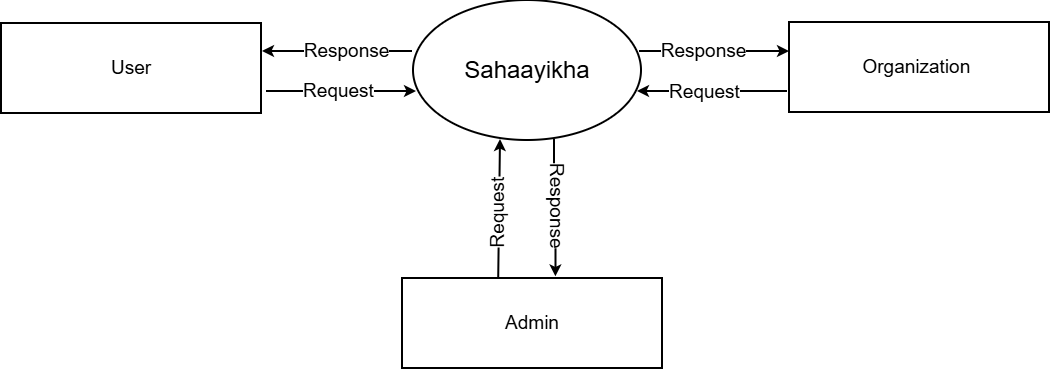

The diagram above was exported from draw.io. Its source (the exported page's mxGraphModel, read from the mxfile embedded in the PNG):
<mxGraphModel dx="1303" dy="703" grid="1" gridSize="10" guides="1" tooltips="1" connect="1" arrows="1" fold="1" page="1" pageScale="1" pageWidth="827" pageHeight="1169" background="#ffffff" math="0" shadow="0">
  <root>
    <mxCell id="0" />
    <mxCell id="1" parent="0" />
    <mxCell id="wo9pAcAKqWzTR-ScjUQT-8" style="edgeStyle=orthogonalEdgeStyle;rounded=0;orthogonalLoop=1;jettySize=auto;html=1;entryX=1;entryY=0.5;entryDx=0;entryDy=0;strokeWidth=2;fontSize=19;" parent="1" edge="1">
      <mxGeometry relative="1" as="geometry">
        <mxPoint x="491" y="351" as="sourcePoint" />
        <mxPoint x="341" y="351" as="targetPoint" />
      </mxGeometry>
    </mxCell>
    <mxCell id="9R1bSuNr-D7umqtYZVWu-3" value="Response" style="edgeLabel;html=1;align=center;verticalAlign=middle;resizable=0;points=[];fontSize=19;" parent="wo9pAcAKqWzTR-ScjUQT-8" vertex="1" connectable="0">
      <mxGeometry x="-0.0948" y="1" relative="1" as="geometry">
        <mxPoint x="1" y="-2" as="offset" />
      </mxGeometry>
    </mxCell>
    <mxCell id="wo9pAcAKqWzTR-ScjUQT-12" style="edgeStyle=orthogonalEdgeStyle;rounded=0;orthogonalLoop=1;jettySize=auto;html=1;entryX=0.59;entryY=-0.018;entryDx=0;entryDy=0;strokeWidth=2;fontSize=19;entryPerimeter=0;" parent="1" target="9R1bSuNr-D7umqtYZVWu-1" edge="1">
      <mxGeometry relative="1" as="geometry">
        <mxPoint x="633" y="439" as="sourcePoint" />
        <mxPoint x="633" y="559" as="targetPoint" />
      </mxGeometry>
    </mxCell>
    <mxCell id="9R1bSuNr-D7umqtYZVWu-10" value="Response" style="edgeLabel;html=1;align=center;verticalAlign=middle;resizable=0;points=[];rotation=90;fontSize=19;" parent="wo9pAcAKqWzTR-ScjUQT-12" vertex="1" connectable="0">
      <mxGeometry x="-0.2133" y="-2" relative="1" as="geometry">
        <mxPoint x="5" y="11" as="offset" />
      </mxGeometry>
    </mxCell>
    <mxCell id="wo9pAcAKqWzTR-ScjUQT-3" value="&lt;font style=&quot;font-size: 24px;&quot;&gt;Sahaayikha&lt;/font&gt;" style="ellipse;whiteSpace=wrap;html=1;strokeWidth=2;fontSize=19;" parent="1" vertex="1">
      <mxGeometry x="492" y="300" width="228" height="140" as="geometry" />
    </mxCell>
    <mxCell id="wo9pAcAKqWzTR-ScjUQT-9" style="edgeStyle=orthogonalEdgeStyle;rounded=0;orthogonalLoop=1;jettySize=auto;html=1;entryX=0;entryY=0.5;entryDx=0;entryDy=0;strokeWidth=2;fontSize=19;" parent="1" edge="1">
      <mxGeometry relative="1" as="geometry">
        <mxPoint x="345" y="391" as="sourcePoint" />
        <mxPoint x="495" y="391" as="targetPoint" />
      </mxGeometry>
    </mxCell>
    <mxCell id="9R1bSuNr-D7umqtYZVWu-4" value="Request" style="edgeLabel;html=1;align=center;verticalAlign=middle;resizable=0;points=[];fontSize=19;" parent="wo9pAcAKqWzTR-ScjUQT-9" vertex="1" connectable="0">
      <mxGeometry x="-0.0474" y="-4" relative="1" as="geometry">
        <mxPoint y="-5" as="offset" />
      </mxGeometry>
    </mxCell>
    <mxCell id="wo9pAcAKqWzTR-ScjUQT-4" value="&lt;font&gt;User&lt;/font&gt;" style="rounded=0;whiteSpace=wrap;html=1;strokeWidth=2;fontSize=19;" parent="1" vertex="1">
      <mxGeometry x="80" y="323" width="260" height="90" as="geometry" />
    </mxCell>
    <mxCell id="wo9pAcAKqWzTR-ScjUQT-5" value="&lt;font&gt;Organization&amp;nbsp;&lt;/font&gt;" style="rounded=0;whiteSpace=wrap;html=1;strokeWidth=2;fontSize=19;" parent="1" vertex="1">
      <mxGeometry x="868" y="322" width="260" height="90" as="geometry" />
    </mxCell>
    <mxCell id="wo9pAcAKqWzTR-ScjUQT-14" style="rounded=0;orthogonalLoop=1;jettySize=auto;html=1;strokeWidth=2;fontSize=19;exitX=0.412;exitY=0.071;exitDx=0;exitDy=0;exitPerimeter=0;" parent="1" edge="1">
      <mxGeometry relative="1" as="geometry">
        <mxPoint x="577.1199999999999" y="584.3900000000001" as="sourcePoint" />
        <mxPoint x="579" y="439" as="targetPoint" />
      </mxGeometry>
    </mxCell>
    <mxCell id="9R1bSuNr-D7umqtYZVWu-7" value="Request" style="edgeLabel;html=1;align=center;verticalAlign=middle;resizable=0;points=[];rotation=270;fontSize=19;" parent="wo9pAcAKqWzTR-ScjUQT-14" vertex="1" connectable="0">
      <mxGeometry x="0.1022" y="3" relative="1" as="geometry">
        <mxPoint x="1" y="9" as="offset" />
      </mxGeometry>
    </mxCell>
    <mxCell id="wo9pAcAKqWzTR-ScjUQT-10" style="edgeStyle=orthogonalEdgeStyle;rounded=0;orthogonalLoop=1;jettySize=auto;html=1;entryX=1;entryY=0.5;entryDx=0;entryDy=0;strokeWidth=2;fontSize=19;" parent="1" edge="1">
      <mxGeometry relative="1" as="geometry">
        <mxPoint x="866" y="391" as="sourcePoint" />
        <mxPoint x="716" y="391" as="targetPoint" />
      </mxGeometry>
    </mxCell>
    <mxCell id="9R1bSuNr-D7umqtYZVWu-6" value="Request" style="edgeLabel;html=1;align=center;verticalAlign=middle;resizable=0;points=[];fontSize=19;" parent="wo9pAcAKqWzTR-ScjUQT-10" vertex="1" connectable="0">
      <mxGeometry x="0.1052" y="4" relative="1" as="geometry">
        <mxPoint x="-1" y="-4" as="offset" />
      </mxGeometry>
    </mxCell>
    <mxCell id="wo9pAcAKqWzTR-ScjUQT-11" style="edgeStyle=orthogonalEdgeStyle;rounded=0;orthogonalLoop=1;jettySize=auto;html=1;entryX=0;entryY=0.5;entryDx=0;entryDy=0;strokeWidth=2;fontSize=19;" parent="1" edge="1">
      <mxGeometry relative="1" as="geometry">
        <mxPoint x="718" y="351" as="sourcePoint" />
        <mxPoint x="868" y="351" as="targetPoint" />
      </mxGeometry>
    </mxCell>
    <mxCell id="9R1bSuNr-D7umqtYZVWu-5" value="Response" style="edgeLabel;html=1;align=center;verticalAlign=middle;resizable=0;points=[];fontSize=19;" parent="wo9pAcAKqWzTR-ScjUQT-11" vertex="1" connectable="0">
      <mxGeometry x="-0.1615" y="1" relative="1" as="geometry">
        <mxPoint x="1" as="offset" />
      </mxGeometry>
    </mxCell>
    <mxCell id="9R1bSuNr-D7umqtYZVWu-1" value="&lt;span&gt;Admin&lt;/span&gt;" style="rounded=0;whiteSpace=wrap;html=1;strokeWidth=2;fontSize=19;" parent="1" vertex="1">
      <mxGeometry x="481" y="578" width="260" height="90" as="geometry" />
    </mxCell>
  </root>
</mxGraphModel>